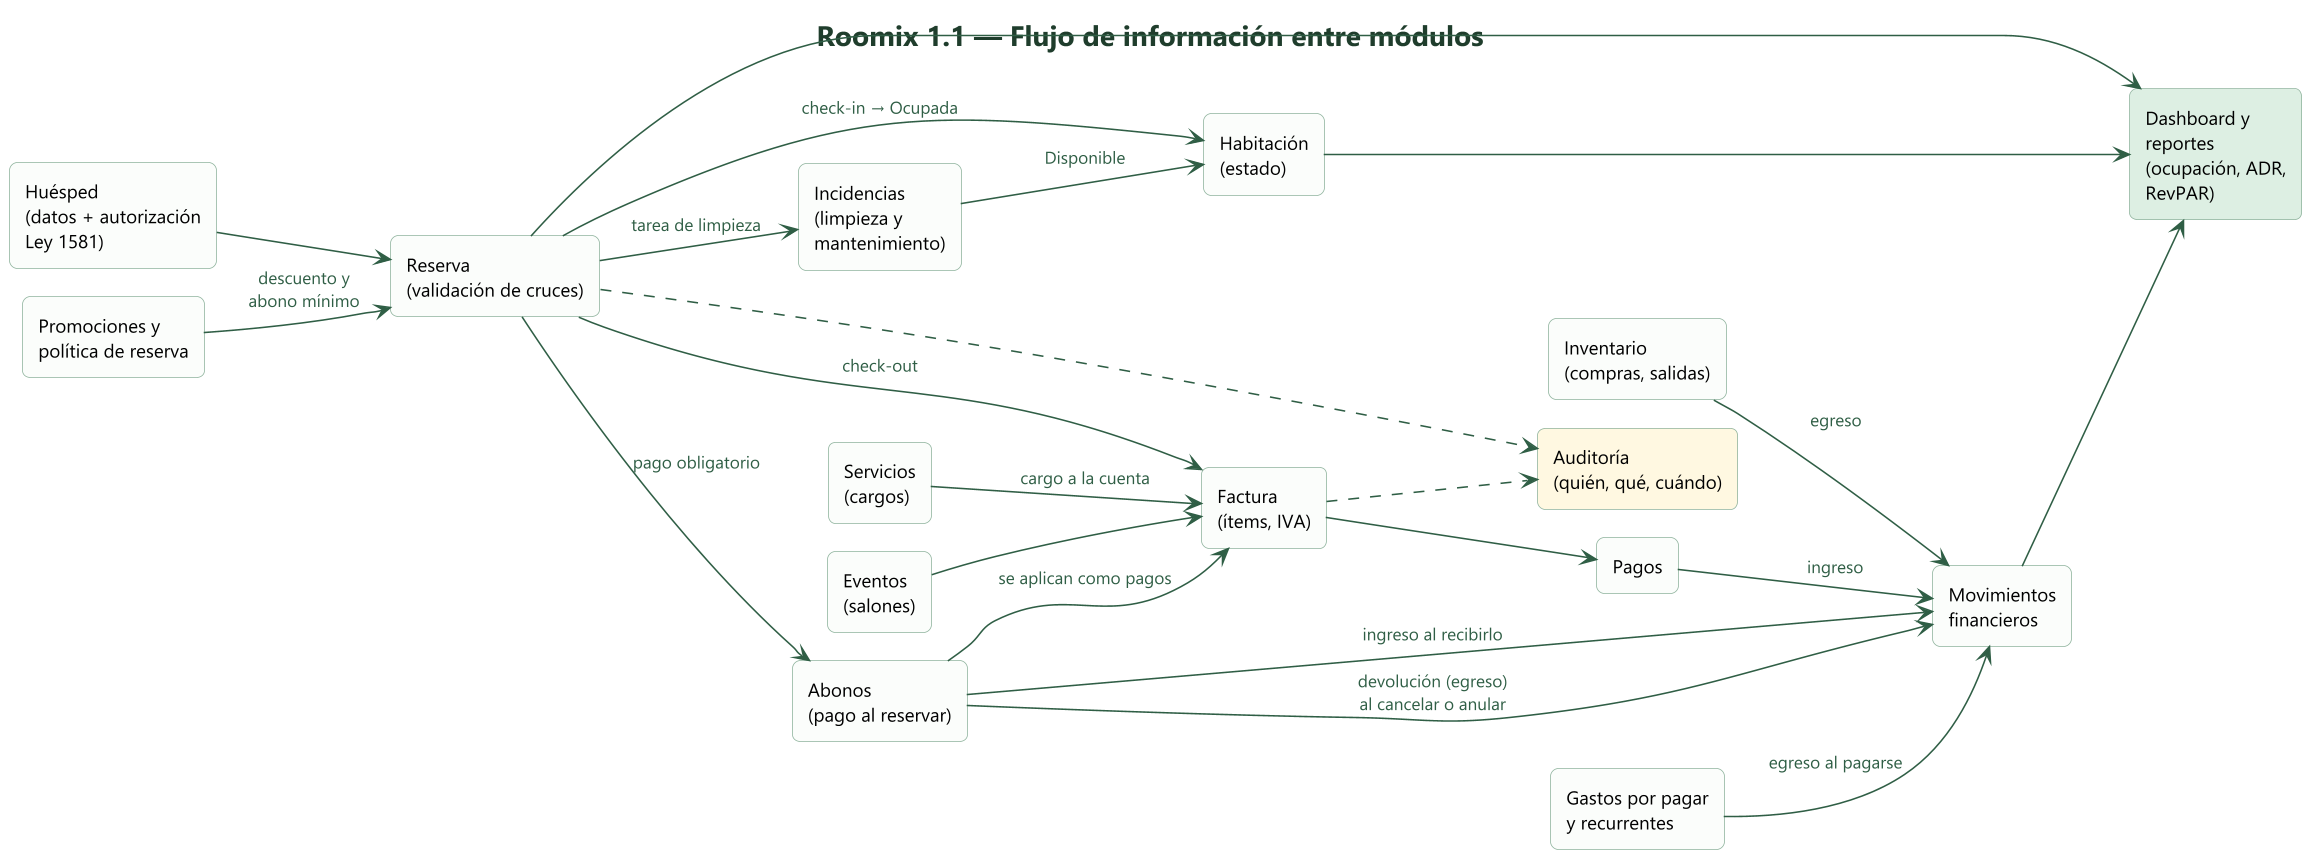

The diagram above was rendered by PlantUML. Its source (embedded in the PNG):
@startuml flujo-informacion
!include _estilo.iuml
title Roomix 1.1 — Flujo de información entre módulos
left to right direction
rectangle "Huésped\n(datos + autorización\nLey 1581)" as HUE
rectangle "Reserva\n(validación de cruces)" as RES
rectangle "Habitación\n(estado)" as HAB
rectangle "Servicios\n(cargos)" as SER
rectangle "Factura\n(ítems, IVA)" as FAC
rectangle "Pagos" as PAG
rectangle "Abonos\n(pago al reservar)" as ABO
rectangle "Promociones y\npolítica de reserva" as POL
rectangle "Gastos por pagar\ny recurrentes" as GAS
rectangle "Movimientos\nfinancieros" as MOV
rectangle "Incidencias\n(limpieza y\nmantenimiento)" as INC
rectangle "Inventario\n(compras, salidas)" as INV
rectangle "Eventos\n(salones)" as EVE
rectangle "Dashboard y\nreportes\n(ocupación, ADR,\nRevPAR)" as REP #DDEFE3
rectangle "Auditoría\n(quién, qué, cuándo)" as AUD #FFF8E1
HUE --> RES
POL --> RES : descuento y\nabono mínimo
RES --> ABO : pago obligatorio
ABO --> MOV : ingreso al recibirlo
ABO --> FAC : se aplican como pagos
ABO --> MOV : devolución (egreso)\nal cancelar o anular
GAS --> MOV : egreso al pagarse
RES --> HAB : check-in → Ocupada
SER --> FAC : cargo a la cuenta
RES --> FAC : check-out
RES --> INC : tarea de limpieza
INC --> HAB : Disponible
FAC --> PAG
PAG --> MOV : ingreso
INV --> MOV : egreso
EVE --> FAC
MOV --> REP
HAB --> REP
RES --> REP
RES ..> AUD
FAC ..> AUD
@enduml